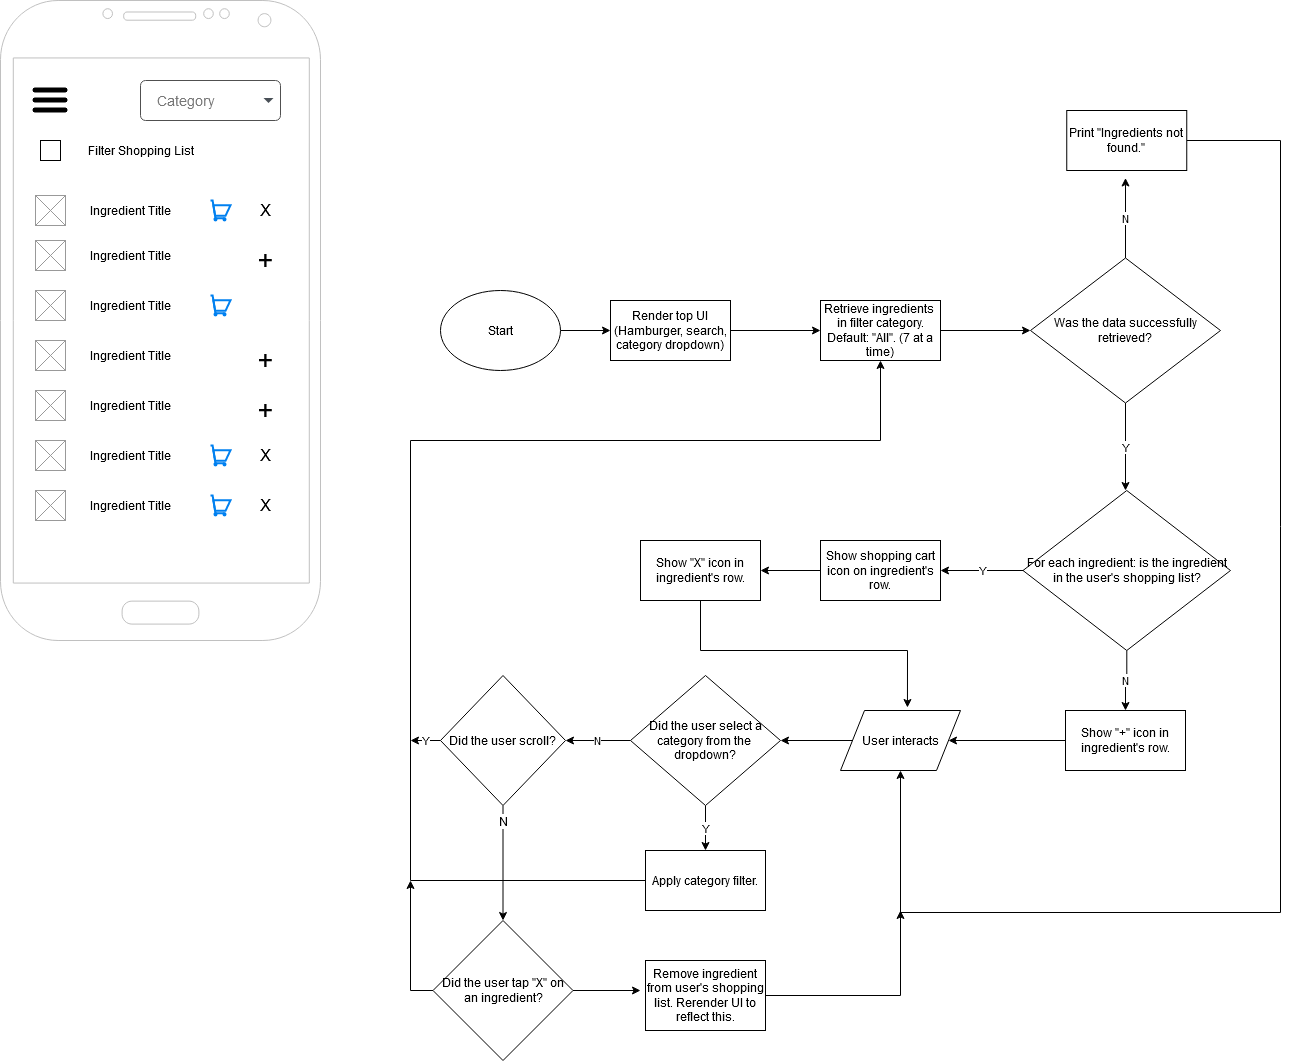

The diagram above was exported from draw.io. Its source (the exported page's mxGraphModel, read from the mxfile embedded in the PNG):
<mxGraphModel dx="2272" dy="769" grid="1" gridSize="10" guides="1" tooltips="1" connect="1" arrows="1" fold="1" page="1" pageScale="1" pageWidth="850" pageHeight="1100" math="0" shadow="0">
  <root>
    <mxCell id="0" />
    <mxCell id="1" parent="0" />
    <mxCell id="2" value="" style="verticalLabelPosition=bottom;verticalAlign=top;html=1;shadow=0;dashed=0;strokeWidth=1;shape=mxgraph.android.phone2;strokeColor=#c0c0c0;" vertex="1" parent="1">
      <mxGeometry x="-60" y="30" width="320" height="640" as="geometry" />
    </mxCell>
    <mxCell id="3" value="" style="whiteSpace=wrap;html=1;aspect=fixed;" vertex="1" parent="2">
      <mxGeometry x="40" y="140" width="20" height="20" as="geometry" />
    </mxCell>
    <mxCell id="4" value="Filter Shopping List" style="text;html=1;align=center;verticalAlign=middle;resizable=0;points=[];autosize=1;" vertex="1" parent="2">
      <mxGeometry x="80" y="140" width="120" height="20" as="geometry" />
    </mxCell>
    <mxCell id="5" value="" style="html=1;verticalLabelPosition=bottom;align=center;labelBackgroundColor=#ffffff;verticalAlign=top;strokeWidth=2;strokeColor=#0080F0;shadow=0;dashed=0;shape=mxgraph.ios7.icons.shopping_cart;" vertex="1" parent="2">
      <mxGeometry x="210" y="200" width="20" height="20" as="geometry" />
    </mxCell>
    <mxCell id="6" value="&lt;font style=&quot;font-size: 16px&quot;&gt;X&lt;/font&gt;" style="text;html=1;align=center;verticalAlign=middle;resizable=0;points=[];autosize=1;" vertex="1" parent="2">
      <mxGeometry x="250" y="200" width="30" height="20" as="geometry" />
    </mxCell>
    <mxCell id="7" value="" style="verticalLabelPosition=bottom;shadow=0;dashed=0;align=center;html=1;verticalAlign=top;strokeWidth=1;shape=mxgraph.mockup.graphics.simpleIcon;strokeColor=#999999;" vertex="1" parent="1">
      <mxGeometry x="-25" y="225" width="30" height="30" as="geometry" />
    </mxCell>
    <mxCell id="8" value="" style="shape=image;html=1;verticalAlign=top;verticalLabelPosition=bottom;labelBackgroundColor=#ffffff;imageAspect=0;aspect=fixed;image=https://cdn4.iconfinder.com/data/icons/wirecons-free-vector-icons/32/menu-alt-128.png" vertex="1" parent="1">
      <mxGeometry x="-30" y="110" width="40" height="40" as="geometry" />
    </mxCell>
    <mxCell id="9" value="Category" style="html=1;shadow=0;dashed=0;shape=mxgraph.bootstrap.rrect;rSize=5;strokeColor=#505050;strokeWidth=1;fillColor=#ffffff;fontColor=#777777;whiteSpace=wrap;align=left;verticalAlign=middle;fontStyle=0;fontSize=14;spacingRight=0;spacing=17;" vertex="1" parent="1">
      <mxGeometry x="80" y="110" width="140" height="40" as="geometry" />
    </mxCell>
    <mxCell id="10" value="" style="shape=triangle;direction=south;fillColor=#495057;strokeColor=none;perimeter=none;" vertex="1" parent="9">
      <mxGeometry x="1" y="0.5" width="10" height="5" relative="1" as="geometry">
        <mxPoint x="-17" y="-2.5" as="offset" />
      </mxGeometry>
    </mxCell>
    <mxCell id="11" value="Ingredient Title" style="text;html=1;align=center;verticalAlign=middle;resizable=0;points=[];autosize=1;" vertex="1" parent="1">
      <mxGeometry x="20" y="230" width="100" height="20" as="geometry" />
    </mxCell>
    <mxCell id="12" value="" style="verticalLabelPosition=bottom;shadow=0;dashed=0;align=center;html=1;verticalAlign=top;strokeWidth=1;shape=mxgraph.mockup.graphics.simpleIcon;strokeColor=#999999;" vertex="1" parent="1">
      <mxGeometry x="-25" y="270" width="30" height="30" as="geometry" />
    </mxCell>
    <mxCell id="13" value="Ingredient Title" style="text;html=1;align=center;verticalAlign=middle;resizable=0;points=[];autosize=1;" vertex="1" parent="1">
      <mxGeometry x="20" y="275" width="100" height="20" as="geometry" />
    </mxCell>
    <mxCell id="14" value="" style="html=1;verticalLabelPosition=bottom;align=center;labelBackgroundColor=#ffffff;verticalAlign=top;strokeWidth=2;strokeColor=#0080F0;shadow=0;dashed=0;shape=mxgraph.ios7.icons.shopping_cart;" vertex="1" parent="1">
      <mxGeometry x="150" y="325" width="20" height="20" as="geometry" />
    </mxCell>
    <mxCell id="15" value="" style="verticalLabelPosition=bottom;shadow=0;dashed=0;align=center;html=1;verticalAlign=top;strokeWidth=1;shape=mxgraph.mockup.graphics.simpleIcon;strokeColor=#999999;" vertex="1" parent="1">
      <mxGeometry x="-25" y="320" width="30" height="30" as="geometry" />
    </mxCell>
    <mxCell id="16" value="Ingredient Title" style="text;html=1;align=center;verticalAlign=middle;resizable=0;points=[];autosize=1;" vertex="1" parent="1">
      <mxGeometry x="20" y="325" width="100" height="20" as="geometry" />
    </mxCell>
    <mxCell id="17" value="" style="verticalLabelPosition=bottom;shadow=0;dashed=0;align=center;html=1;verticalAlign=top;strokeWidth=1;shape=mxgraph.mockup.graphics.simpleIcon;strokeColor=#999999;" vertex="1" parent="1">
      <mxGeometry x="-25" y="370" width="30" height="30" as="geometry" />
    </mxCell>
    <mxCell id="18" value="Ingredient Title" style="text;html=1;align=center;verticalAlign=middle;resizable=0;points=[];autosize=1;" vertex="1" parent="1">
      <mxGeometry x="20" y="375" width="100" height="20" as="geometry" />
    </mxCell>
    <mxCell id="19" value="" style="verticalLabelPosition=bottom;shadow=0;dashed=0;align=center;html=1;verticalAlign=top;strokeWidth=1;shape=mxgraph.mockup.graphics.simpleIcon;strokeColor=#999999;" vertex="1" parent="1">
      <mxGeometry x="-25" y="420" width="30" height="30" as="geometry" />
    </mxCell>
    <mxCell id="20" value="Ingredient Title" style="text;html=1;align=center;verticalAlign=middle;resizable=0;points=[];autosize=1;" vertex="1" parent="1">
      <mxGeometry x="20" y="425" width="100" height="20" as="geometry" />
    </mxCell>
    <mxCell id="21" value="" style="html=1;verticalLabelPosition=bottom;align=center;labelBackgroundColor=#ffffff;verticalAlign=top;strokeWidth=2;strokeColor=#0080F0;shadow=0;dashed=0;shape=mxgraph.ios7.icons.shopping_cart;" vertex="1" parent="1">
      <mxGeometry x="150" y="475" width="20" height="20" as="geometry" />
    </mxCell>
    <mxCell id="22" value="&lt;font style=&quot;font-size: 16px&quot;&gt;X&lt;/font&gt;" style="text;html=1;align=center;verticalAlign=middle;resizable=0;points=[];autosize=1;" vertex="1" parent="1">
      <mxGeometry x="190" y="475" width="30" height="20" as="geometry" />
    </mxCell>
    <mxCell id="23" value="" style="verticalLabelPosition=bottom;shadow=0;dashed=0;align=center;html=1;verticalAlign=top;strokeWidth=1;shape=mxgraph.mockup.graphics.simpleIcon;strokeColor=#999999;" vertex="1" parent="1">
      <mxGeometry x="-25" y="470" width="30" height="30" as="geometry" />
    </mxCell>
    <mxCell id="24" value="Ingredient Title" style="text;html=1;align=center;verticalAlign=middle;resizable=0;points=[];autosize=1;" vertex="1" parent="1">
      <mxGeometry x="20" y="475" width="100" height="20" as="geometry" />
    </mxCell>
    <mxCell id="25" value="" style="html=1;verticalLabelPosition=bottom;align=center;labelBackgroundColor=#ffffff;verticalAlign=top;strokeWidth=2;strokeColor=#0080F0;shadow=0;dashed=0;shape=mxgraph.ios7.icons.shopping_cart;" vertex="1" parent="1">
      <mxGeometry x="150" y="525" width="20" height="20" as="geometry" />
    </mxCell>
    <mxCell id="26" value="&lt;font style=&quot;font-size: 16px&quot;&gt;X&lt;/font&gt;" style="text;html=1;align=center;verticalAlign=middle;resizable=0;points=[];autosize=1;" vertex="1" parent="1">
      <mxGeometry x="190" y="525" width="30" height="20" as="geometry" />
    </mxCell>
    <mxCell id="27" value="" style="verticalLabelPosition=bottom;shadow=0;dashed=0;align=center;html=1;verticalAlign=top;strokeWidth=1;shape=mxgraph.mockup.graphics.simpleIcon;strokeColor=#999999;" vertex="1" parent="1">
      <mxGeometry x="-25" y="520" width="30" height="30" as="geometry" />
    </mxCell>
    <mxCell id="28" value="Ingredient Title" style="text;html=1;align=center;verticalAlign=middle;resizable=0;points=[];autosize=1;" vertex="1" parent="1">
      <mxGeometry x="20" y="525" width="100" height="20" as="geometry" />
    </mxCell>
    <mxCell id="29" value="+" style="text;html=1;align=center;verticalAlign=middle;resizable=0;points=[];autosize=1;fontSize=27;" vertex="1" parent="1">
      <mxGeometry x="190" y="270" width="30" height="40" as="geometry" />
    </mxCell>
    <mxCell id="30" value="+" style="text;html=1;align=center;verticalAlign=middle;resizable=0;points=[];autosize=1;fontSize=27;" vertex="1" parent="1">
      <mxGeometry x="190" y="370" width="30" height="40" as="geometry" />
    </mxCell>
    <mxCell id="31" value="+" style="text;html=1;align=center;verticalAlign=middle;resizable=0;points=[];autosize=1;fontSize=27;" vertex="1" parent="1">
      <mxGeometry x="190" y="420" width="30" height="40" as="geometry" />
    </mxCell>
    <mxCell id="32" style="edgeStyle=orthogonalEdgeStyle;rounded=0;orthogonalLoop=1;jettySize=auto;html=1;" edge="1" source="33" parent="1">
      <mxGeometry relative="1" as="geometry">
        <mxPoint x="550" y="360" as="targetPoint" />
      </mxGeometry>
    </mxCell>
    <mxCell id="33" value="Start" style="ellipse;whiteSpace=wrap;html=1;" vertex="1" parent="1">
      <mxGeometry x="380" y="320" width="120" height="80" as="geometry" />
    </mxCell>
    <mxCell id="34" style="edgeStyle=orthogonalEdgeStyle;rounded=0;orthogonalLoop=1;jettySize=auto;html=1;entryX=0;entryY=0.5;entryDx=0;entryDy=0;" edge="1" source="35" target="37" parent="1">
      <mxGeometry relative="1" as="geometry" />
    </mxCell>
    <mxCell id="35" value="Render top UI (Hamburger, search, category dropdown)" style="rounded=0;whiteSpace=wrap;html=1;" vertex="1" parent="1">
      <mxGeometry x="550" y="330" width="120" height="60" as="geometry" />
    </mxCell>
    <mxCell id="36" style="edgeStyle=orthogonalEdgeStyle;rounded=0;orthogonalLoop=1;jettySize=auto;html=1;" edge="1" source="37" parent="1">
      <mxGeometry relative="1" as="geometry">
        <mxPoint x="970" y="360" as="targetPoint" />
      </mxGeometry>
    </mxCell>
    <mxCell id="37" value="Retrieve ingredients&amp;nbsp; in filter category. Default: &quot;All&quot;. (7 at a time)" style="rounded=0;whiteSpace=wrap;html=1;" vertex="1" parent="1">
      <mxGeometry x="760" y="330" width="120" height="60" as="geometry" />
    </mxCell>
    <mxCell id="38" value="Y" style="edgeStyle=orthogonalEdgeStyle;rounded=0;orthogonalLoop=1;jettySize=auto;html=1;" edge="1" source="40" parent="1">
      <mxGeometry relative="1" as="geometry">
        <mxPoint x="1065" y="520" as="targetPoint" />
      </mxGeometry>
    </mxCell>
    <mxCell id="39" value="N" style="edgeStyle=orthogonalEdgeStyle;rounded=0;orthogonalLoop=1;jettySize=auto;html=1;" edge="1" source="40" parent="1">
      <mxGeometry relative="1" as="geometry">
        <mxPoint x="1065" y="207.5" as="targetPoint" />
      </mxGeometry>
    </mxCell>
    <mxCell id="40" value="Was the data successfully retrieved?" style="rhombus;whiteSpace=wrap;html=1;" vertex="1" parent="1">
      <mxGeometry x="970" y="287.5" width="190" height="145" as="geometry" />
    </mxCell>
    <mxCell id="41" value="Y" style="edgeStyle=orthogonalEdgeStyle;rounded=0;orthogonalLoop=1;jettySize=auto;html=1;entryX=1;entryY=0.5;entryDx=0;entryDy=0;" edge="1" source="43" target="45" parent="1">
      <mxGeometry relative="1" as="geometry">
        <mxPoint x="920" y="600" as="targetPoint" />
      </mxGeometry>
    </mxCell>
    <mxCell id="42" value="N" style="edgeStyle=orthogonalEdgeStyle;rounded=0;orthogonalLoop=1;jettySize=auto;html=1;entryX=0.5;entryY=0;entryDx=0;entryDy=0;" edge="1" source="43" target="49" parent="1">
      <mxGeometry relative="1" as="geometry" />
    </mxCell>
    <mxCell id="43" value="For each ingredient: is the ingredient in the user's shopping list?" style="rhombus;whiteSpace=wrap;html=1;" vertex="1" parent="1">
      <mxGeometry x="962.5" y="520" width="207.5" height="160" as="geometry" />
    </mxCell>
    <mxCell id="44" style="edgeStyle=orthogonalEdgeStyle;rounded=0;orthogonalLoop=1;jettySize=auto;html=1;entryX=1;entryY=0.5;entryDx=0;entryDy=0;" edge="1" source="45" target="47" parent="1">
      <mxGeometry relative="1" as="geometry" />
    </mxCell>
    <mxCell id="45" value="Show shopping cart icon on ingredient's row." style="rounded=0;whiteSpace=wrap;html=1;" vertex="1" parent="1">
      <mxGeometry x="760" y="570" width="120" height="60" as="geometry" />
    </mxCell>
    <mxCell id="46" style="edgeStyle=orthogonalEdgeStyle;rounded=0;orthogonalLoop=1;jettySize=auto;html=1;entryX=0.558;entryY=-0.05;entryDx=0;entryDy=0;entryPerimeter=0;" edge="1" source="47" target="51" parent="1">
      <mxGeometry relative="1" as="geometry">
        <mxPoint x="640" y="680" as="targetPoint" />
        <Array as="points">
          <mxPoint x="640" y="680" />
          <mxPoint x="847" y="680" />
        </Array>
      </mxGeometry>
    </mxCell>
    <mxCell id="47" value="Show &quot;X&quot; icon in ingredient's row." style="rounded=0;whiteSpace=wrap;html=1;" vertex="1" parent="1">
      <mxGeometry x="580" y="570" width="120" height="60" as="geometry" />
    </mxCell>
    <mxCell id="48" style="edgeStyle=orthogonalEdgeStyle;rounded=0;orthogonalLoop=1;jettySize=auto;html=1;" edge="1" source="49" target="51" parent="1">
      <mxGeometry relative="1" as="geometry" />
    </mxCell>
    <mxCell id="49" value="Show &quot;+&quot; icon in ingredient's row." style="rounded=0;whiteSpace=wrap;html=1;" vertex="1" parent="1">
      <mxGeometry x="1005" y="740" width="120" height="60" as="geometry" />
    </mxCell>
    <mxCell id="50" style="edgeStyle=orthogonalEdgeStyle;rounded=0;orthogonalLoop=1;jettySize=auto;html=1;entryX=1;entryY=0.5;entryDx=0;entryDy=0;" edge="1" source="51" target="54" parent="1">
      <mxGeometry relative="1" as="geometry" />
    </mxCell>
    <mxCell id="51" value="User interacts" style="shape=parallelogram;perimeter=parallelogramPerimeter;whiteSpace=wrap;html=1;" vertex="1" parent="1">
      <mxGeometry x="780" y="740" width="120" height="60" as="geometry" />
    </mxCell>
    <mxCell id="52" value="Y" style="edgeStyle=orthogonalEdgeStyle;rounded=0;orthogonalLoop=1;jettySize=auto;html=1;entryX=0.5;entryY=0;entryDx=0;entryDy=0;" edge="1" source="54" target="56" parent="1">
      <mxGeometry relative="1" as="geometry" />
    </mxCell>
    <mxCell id="53" value="N" style="edgeStyle=orthogonalEdgeStyle;rounded=0;orthogonalLoop=1;jettySize=auto;html=1;entryX=1;entryY=0.5;entryDx=0;entryDy=0;" edge="1" source="54" target="60" parent="1">
      <mxGeometry relative="1" as="geometry" />
    </mxCell>
    <mxCell id="54" value="Did the user select a category from the&amp;nbsp; dropdown?" style="rhombus;whiteSpace=wrap;html=1;" vertex="1" parent="1">
      <mxGeometry x="570" y="705" width="150" height="130" as="geometry" />
    </mxCell>
    <mxCell id="55" style="edgeStyle=orthogonalEdgeStyle;rounded=0;orthogonalLoop=1;jettySize=auto;html=1;entryX=0.5;entryY=1;entryDx=0;entryDy=0;" edge="1" source="56" target="37" parent="1">
      <mxGeometry relative="1" as="geometry">
        <mxPoint x="540" y="470" as="targetPoint" />
        <Array as="points">
          <mxPoint x="350" y="910" />
          <mxPoint x="350" y="470" />
          <mxPoint x="820" y="470" />
        </Array>
      </mxGeometry>
    </mxCell>
    <mxCell id="56" value="Apply category filter." style="rounded=0;whiteSpace=wrap;html=1;" vertex="1" parent="1">
      <mxGeometry x="585" y="880" width="120" height="60" as="geometry" />
    </mxCell>
    <mxCell id="57" value="Y" style="edgeStyle=orthogonalEdgeStyle;rounded=0;orthogonalLoop=1;jettySize=auto;html=1;" edge="1" source="60" parent="1">
      <mxGeometry relative="1" as="geometry">
        <mxPoint x="350" y="770" as="targetPoint" />
      </mxGeometry>
    </mxCell>
    <mxCell id="58" style="edgeStyle=orthogonalEdgeStyle;rounded=0;orthogonalLoop=1;jettySize=auto;html=1;entryX=0.5;entryY=0;entryDx=0;entryDy=0;" edge="1" source="60" target="65" parent="1">
      <mxGeometry relative="1" as="geometry">
        <mxPoint x="442.5" y="870" as="targetPoint" />
      </mxGeometry>
    </mxCell>
    <mxCell id="59" value="N" style="text;html=1;align=center;verticalAlign=middle;resizable=0;points=[];labelBackgroundColor=#ffffff;" vertex="1" connectable="0" parent="58">
      <mxGeometry x="-0.7391" relative="1" as="geometry">
        <mxPoint as="offset" />
      </mxGeometry>
    </mxCell>
    <mxCell id="60" value="Did the user scroll?" style="rhombus;whiteSpace=wrap;html=1;" vertex="1" parent="1">
      <mxGeometry x="380" y="705" width="125" height="130" as="geometry" />
    </mxCell>
    <mxCell id="61" style="edgeStyle=orthogonalEdgeStyle;rounded=0;orthogonalLoop=1;jettySize=auto;html=1;entryX=0.5;entryY=1;entryDx=0;entryDy=0;" edge="1" source="62" target="51" parent="1">
      <mxGeometry relative="1" as="geometry">
        <mxPoint x="1200" y="942" as="targetPoint" />
        <Array as="points">
          <mxPoint x="1220" y="170" />
          <mxPoint x="1220" y="942" />
          <mxPoint x="840" y="942" />
        </Array>
      </mxGeometry>
    </mxCell>
    <mxCell id="62" value="Print &quot;Ingredients not found.&quot;" style="rounded=0;whiteSpace=wrap;html=1;" vertex="1" parent="1">
      <mxGeometry x="1006.25" y="140" width="120" height="60" as="geometry" />
    </mxCell>
    <mxCell id="63" style="edgeStyle=orthogonalEdgeStyle;rounded=0;orthogonalLoop=1;jettySize=auto;html=1;" edge="1" source="65" parent="1">
      <mxGeometry relative="1" as="geometry">
        <mxPoint x="580" y="1020" as="targetPoint" />
      </mxGeometry>
    </mxCell>
    <mxCell id="64" style="edgeStyle=orthogonalEdgeStyle;rounded=0;orthogonalLoop=1;jettySize=auto;html=1;" edge="1" source="65" parent="1">
      <mxGeometry relative="1" as="geometry">
        <mxPoint x="350" y="910" as="targetPoint" />
      </mxGeometry>
    </mxCell>
    <mxCell id="65" value="Did the user tap &quot;X&quot; on an ingredient?" style="rhombus;whiteSpace=wrap;html=1;" vertex="1" parent="1">
      <mxGeometry x="372.5" y="950" width="140" height="140" as="geometry" />
    </mxCell>
    <mxCell id="66" style="edgeStyle=orthogonalEdgeStyle;rounded=0;orthogonalLoop=1;jettySize=auto;html=1;" edge="1" source="67" parent="1">
      <mxGeometry relative="1" as="geometry">
        <mxPoint x="840" y="940" as="targetPoint" />
      </mxGeometry>
    </mxCell>
    <mxCell id="67" value="Remove ingredient from user's shopping list. Rerender UI to reflect this." style="rounded=0;whiteSpace=wrap;html=1;" vertex="1" parent="1">
      <mxGeometry x="585" y="990" width="120" height="70" as="geometry" />
    </mxCell>
  </root>
</mxGraphModel>